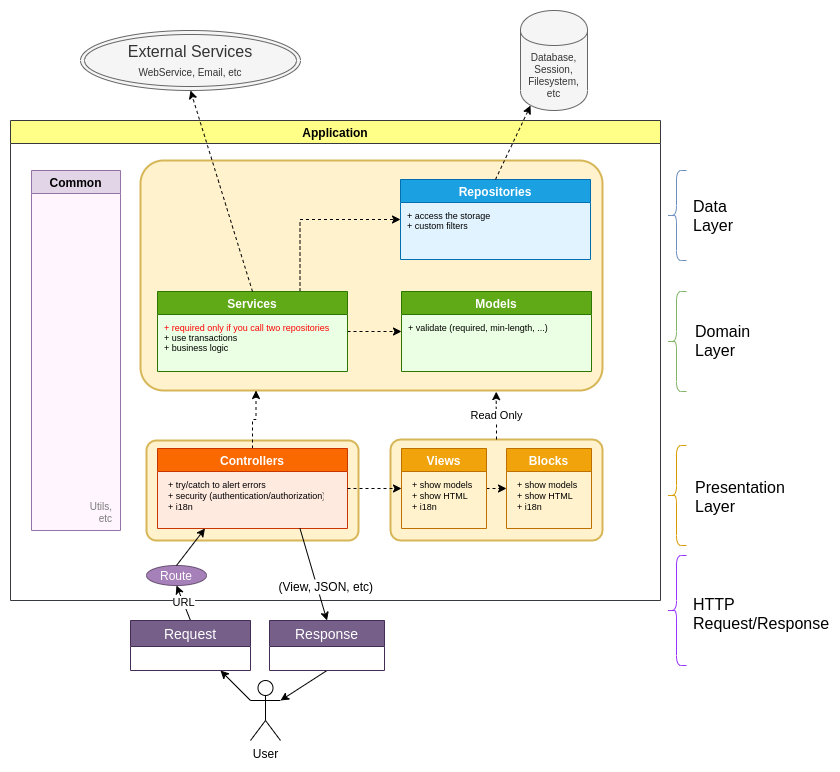

The diagram above was exported from draw.io. Its source (the exported page's mxGraphModel, read from the mxfile embedded in the PNG):
<mxGraphModel dx="774" dy="1824" grid="1" gridSize="10" guides="1" tooltips="1" connect="1" arrows="1" fold="1" page="1" pageScale="1" pageWidth="850" pageHeight="1100" background="none" math="0" shadow="0">
  <root>
    <mxCell id="0" />
    <mxCell id="1" parent="0" />
    <mxCell id="d7VnWWPlYkCw7qri3mZ2-5" value="Read" style="rounded=0;orthogonalLoop=1;jettySize=auto;html=1;exitX=0.5;exitY=0;exitDx=0;exitDy=0;entryX=0.75;entryY=1;entryDx=0;entryDy=0;dashed=1;" parent="1" target="jzRrlEKExLp2vlVGnauu-15" edge="1">
      <mxGeometry relative="1" as="geometry">
        <mxPoint x="576" y="12" as="sourcePoint" />
      </mxGeometry>
    </mxCell>
    <mxCell id="qD6gNch9Ocqd1ivBd3ks-5" value="User" style="shape=umlActor;verticalLabelPosition=bottom;labelBackgroundColor=#ffffff;verticalAlign=top;html=1;outlineConnect=0;" parent="1" vertex="1">
      <mxGeometry x="330" y="390" width="30" height="60" as="geometry" />
    </mxCell>
    <mxCell id="qD6gNch9Ocqd1ivBd3ks-23" value="Application" style="swimlane;direction=east;fillColor=#ffff88;strokeColor=#36393d;swimlaneFillColor=none;" parent="1" vertex="1">
      <mxGeometry x="90" y="-170" width="650" height="480" as="geometry">
        <mxRectangle x="98" y="-160" width="90" height="23" as="alternateBounds" />
      </mxGeometry>
    </mxCell>
    <mxCell id="jzRrlEKExLp2vlVGnauu-20" value="" style="rounded=1;arcSize=10;strokeWidth=2;strokeColor=#d6b656;fillColor=#fff2cc;verticalAlign=bottom;align=center;fontSize=9;spacingRight=5;fontColor=#B07D4D;" parent="qD6gNch9Ocqd1ivBd3ks-23" vertex="1">
      <mxGeometry x="136" y="320" width="212" height="100" as="geometry" />
    </mxCell>
    <mxCell id="jzRrlEKExLp2vlVGnauu-15" value="" style="rounded=1;arcSize=10;strokeColor=#d6b656;fillColor=#fff2cc;strokeWidth=2;verticalAlign=bottom;align=center;fontColor=#B07D4D;spacingRight=5;fontSize=9;" parent="qD6gNch9Ocqd1ivBd3ks-23" vertex="1">
      <mxGeometry x="130" y="40" width="462" height="230" as="geometry" />
    </mxCell>
    <mxCell id="AylHOEBih79gRV9d-hkv-33" style="edgeStyle=orthogonalEdgeStyle;rounded=0;orthogonalLoop=1;jettySize=auto;html=1;exitX=1;exitY=0.5;exitDx=0;exitDy=0;entryX=0;entryY=0.5;entryDx=0;entryDy=0;" parent="qD6gNch9Ocqd1ivBd3ks-23" edge="1">
      <mxGeometry relative="1" as="geometry" />
    </mxCell>
    <mxCell id="ItMWEczaYPCFopDDFbhY-5" value="" style="edgeStyle=orthogonalEdgeStyle;rounded=0;orthogonalLoop=1;jettySize=auto;html=1;exitX=0.5;exitY=0;exitDx=0;exitDy=0;dashed=1;entryX=0.25;entryY=1;entryDx=0;entryDy=0;" parent="qD6gNch9Ocqd1ivBd3ks-23" source="AMiVgTb5WFNixQvhr34j-3" target="jzRrlEKExLp2vlVGnauu-15" edge="1">
      <mxGeometry relative="1" as="geometry">
        <mxPoint x="239" y="282" as="targetPoint" />
      </mxGeometry>
    </mxCell>
    <mxCell id="AMiVgTb5WFNixQvhr34j-3" value="Controllers" style="swimlane;startSize=23;fillColor=#fa6800;strokeColor=#C73500;fontColor=#ffffff;swimlaneFillColor=#FFEAE0;" parent="qD6gNch9Ocqd1ivBd3ks-23" vertex="1">
      <mxGeometry x="147" y="328" width="190" height="80" as="geometry">
        <mxRectangle x="140" y="280" width="200" height="23" as="alternateBounds" />
      </mxGeometry>
    </mxCell>
    <mxCell id="ItMWEczaYPCFopDDFbhY-26" value="+ try/catch to alert errors&#10;+ security (authentication/authorization)&#10;+ i18n" style="text;strokeColor=none;fillColor=none;align=left;verticalAlign=top;spacingLeft=4;spacingRight=4;overflow=hidden;rotatable=0;points=[[0,0.5],[1,0.5]];portConstraint=eastwest;fontSize=9;" parent="AMiVgTb5WFNixQvhr34j-3" vertex="1">
      <mxGeometry x="5" y="25" width="165" height="54" as="geometry" />
    </mxCell>
    <mxCell id="AylHOEBih79gRV9d-hkv-35" style="edgeStyle=orthogonalEdgeStyle;rounded=0;orthogonalLoop=1;jettySize=auto;html=1;exitX=0.5;exitY=0;exitDx=0;exitDy=0;entryX=1;entryY=0.25;entryDx=0;entryDy=0;endArrow=classic;endFill=0;strokeColor=#7A7A7A;" parent="qD6gNch9Ocqd1ivBd3ks-23" edge="1">
      <mxGeometry relative="1" as="geometry" />
    </mxCell>
    <mxCell id="AMiVgTb5WFNixQvhr34j-13" value="Repositories" style="swimlane;fillColor=#1ba1e2;strokeColor=#006EAF;fontColor=#ffffff;swimlaneFillColor=#E0F3FF;" parent="qD6gNch9Ocqd1ivBd3ks-23" vertex="1">
      <mxGeometry x="390" y="59" width="190" height="80" as="geometry">
        <mxRectangle x="375" y="39.5" width="200" height="23" as="alternateBounds" />
      </mxGeometry>
    </mxCell>
    <mxCell id="6mPW4ig33h7nE61EEcLT-39" value="+ access the storage&lt;br&gt;+ custom filters" style="text;html=1;resizable=0;points=[];autosize=1;align=left;verticalAlign=top;spacingTop=0;fontSize=9;fontColor=#000000;" parent="AMiVgTb5WFNixQvhr34j-13" vertex="1">
      <mxGeometry x="5" y="25" width="100" height="30" as="geometry" />
    </mxCell>
    <mxCell id="AMiVgTb5WFNixQvhr34j-14" value="Common" style="swimlane;fillColor=#e1d5e7;strokeColor=#9673a6;swimlaneFillColor=#FFF5FE;startSize=23;" parent="qD6gNch9Ocqd1ivBd3ks-23" vertex="1">
      <mxGeometry x="21" y="50" width="89" height="360" as="geometry" />
    </mxCell>
    <mxCell id="AMiVgTb5WFNixQvhr34j-31" value="Utils,&lt;br&gt;etc" style="text;html=1;strokeColor=none;fillColor=none;align=right;verticalAlign=bottom;whiteSpace=wrap;rounded=0;fontSize=10;fontColor=#7A7A7A;spacingRight=6;spacingBottom=3;" parent="AMiVgTb5WFNixQvhr34j-14" vertex="1">
      <mxGeometry x="1" y="236" width="88" height="124" as="geometry" />
    </mxCell>
    <mxCell id="6mPW4ig33h7nE61EEcLT-24" style="edgeStyle=orthogonalEdgeStyle;rounded=0;orthogonalLoop=1;jettySize=auto;html=1;exitX=1;exitY=0.5;exitDx=0;exitDy=0;entryX=0;entryY=0.5;entryDx=0;entryDy=0;endArrow=classic;endFill=0;strokeColor=#7A7A7A;" parent="qD6gNch9Ocqd1ivBd3ks-23" edge="1">
      <mxGeometry relative="1" as="geometry" />
    </mxCell>
    <mxCell id="AylHOEBih79gRV9d-hkv-34" style="edgeStyle=orthogonalEdgeStyle;rounded=0;orthogonalLoop=1;jettySize=auto;html=1;exitX=0.5;exitY=0;exitDx=0;exitDy=0;" parent="qD6gNch9Ocqd1ivBd3ks-23" edge="1">
      <mxGeometry relative="1" as="geometry">
        <mxPoint x="210" y="240" as="targetPoint" />
      </mxGeometry>
    </mxCell>
    <mxCell id="6mPW4ig33h7nE61EEcLT-8" style="edgeStyle=orthogonalEdgeStyle;rounded=0;orthogonalLoop=1;jettySize=auto;html=1;exitX=0.5;exitY=0;exitDx=0;exitDy=0;endArrow=classic;endFill=0;entryX=0.75;entryY=1;entryDx=0;entryDy=0;strokeColor=#7A7A7A;" parent="qD6gNch9Ocqd1ivBd3ks-23" edge="1">
      <mxGeometry relative="1" as="geometry">
        <mxPoint x="525.2" y="260" as="targetPoint" />
      </mxGeometry>
    </mxCell>
    <mxCell id="z4-ARHD9S_MXZz-tnWqV-1" style="edgeStyle=orthogonalEdgeStyle;rounded=0;orthogonalLoop=1;jettySize=auto;html=1;entryX=0;entryY=0.5;entryDx=0;entryDy=0;dashed=1;" edge="1" parent="qD6gNch9Ocqd1ivBd3ks-23" source="ItMWEczaYPCFopDDFbhY-1" target="AMiVgTb5WFNixQvhr34j-11">
      <mxGeometry relative="1" as="geometry" />
    </mxCell>
    <mxCell id="z4-ARHD9S_MXZz-tnWqV-2" style="edgeStyle=orthogonalEdgeStyle;rounded=0;orthogonalLoop=1;jettySize=auto;html=1;exitX=0.75;exitY=0;exitDx=0;exitDy=0;entryX=0;entryY=0.5;entryDx=0;entryDy=0;dashed=1;" edge="1" parent="qD6gNch9Ocqd1ivBd3ks-23" source="ItMWEczaYPCFopDDFbhY-1" target="AMiVgTb5WFNixQvhr34j-13">
      <mxGeometry relative="1" as="geometry" />
    </mxCell>
    <mxCell id="ItMWEczaYPCFopDDFbhY-1" value="Services" style="swimlane;startSize=23;fillColor=#60a917;strokeColor=#2D7600;fontColor=#ffffff;swimlaneFillColor=#EAFFE3;" parent="qD6gNch9Ocqd1ivBd3ks-23" vertex="1">
      <mxGeometry x="147" y="171" width="190" height="80" as="geometry">
        <mxRectangle x="142" y="160" width="200" height="23" as="alternateBounds" />
      </mxGeometry>
    </mxCell>
    <mxCell id="ItMWEczaYPCFopDDFbhY-2" value="&lt;font style=&quot;font-size: 9px&quot;&gt;&lt;font style=&quot;font-size: 9px&quot; color=&quot;#ff0303&quot;&gt;+ required only if you call two repositories&lt;br style=&quot;font-size: 9px&quot;&gt;&lt;/font&gt;+ use transactions&lt;br style=&quot;font-size: 9px&quot;&gt;+ business logic&lt;br&gt;&lt;/font&gt;" style="text;html=1;resizable=0;points=[];autosize=1;align=left;verticalAlign=top;spacingTop=0;horizontal=1;fontSize=9;spacing=2;" parent="ItMWEczaYPCFopDDFbhY-1" vertex="1">
      <mxGeometry x="5" y="25" width="180" height="40" as="geometry" />
    </mxCell>
    <mxCell id="jzRrlEKExLp2vlVGnauu-14" value="" style="rounded=1;arcSize=10;strokeColor=#d6b656;fillColor=#fff2cc;strokeWidth=2;align=center;verticalAlign=bottom;fontColor=#B07D4D;fontSize=9;spacingRight=5;" parent="qD6gNch9Ocqd1ivBd3ks-23" vertex="1">
      <mxGeometry x="380" y="319" width="212" height="101" as="geometry" />
    </mxCell>
    <mxCell id="AylHOEBih79gRV9d-hkv-67" value="Blocks" style="swimlane;startSize=23;fillColor=#f0a30a;strokeColor=#BD7000;fontColor=#ffffff;" parent="qD6gNch9Ocqd1ivBd3ks-23" vertex="1">
      <mxGeometry x="496" y="328" width="85" height="80" as="geometry">
        <mxRectangle x="485" y="280" width="90" height="23" as="alternateBounds" />
      </mxGeometry>
    </mxCell>
    <mxCell id="6mPW4ig33h7nE61EEcLT-19" value="+ show models&#10;+ show HTML&#10;+ i18n" style="text;strokeColor=none;fillColor=none;align=left;verticalAlign=top;spacingLeft=4;spacingRight=4;overflow=hidden;rotatable=0;points=[[0,0.5],[1,0.5]];portConstraint=eastwest;fontSize=9;labelBorderColor=none;labelBackgroundColor=none;fontColor=#000000;" parent="AylHOEBih79gRV9d-hkv-67" vertex="1">
      <mxGeometry x="5" y="25" width="77" height="46" as="geometry" />
    </mxCell>
    <mxCell id="4kNN8iRXxGnMqBJk8l09-2" style="edgeStyle=orthogonalEdgeStyle;rounded=0;orthogonalLoop=1;jettySize=auto;html=1;exitX=1;exitY=0.5;exitDx=0;exitDy=0;entryX=0;entryY=0.5;entryDx=0;entryDy=0;dashed=1;startArrow=none;startFill=0;fontSize=9;fontColor=#B07D4D;" parent="qD6gNch9Ocqd1ivBd3ks-23" source="AylHOEBih79gRV9d-hkv-1" target="AylHOEBih79gRV9d-hkv-67" edge="1">
      <mxGeometry relative="1" as="geometry" />
    </mxCell>
    <mxCell id="AylHOEBih79gRV9d-hkv-1" value="Views" style="swimlane;startSize=23;fillColor=#f0a30a;strokeColor=#BD7000;fontColor=#ffffff;" parent="qD6gNch9Ocqd1ivBd3ks-23" vertex="1">
      <mxGeometry x="391" y="328" width="85" height="80" as="geometry">
        <mxRectangle x="375" y="280" width="90" height="23" as="alternateBounds" />
      </mxGeometry>
    </mxCell>
    <mxCell id="6mPW4ig33h7nE61EEcLT-18" value="+ show models&#10;+ show HTML&#10;+ i18n" style="text;strokeColor=none;fillColor=none;align=left;verticalAlign=top;spacingLeft=4;spacingRight=4;overflow=hidden;rotatable=0;points=[[0,0.5],[1,0.5]];portConstraint=eastwest;fontSize=9;" parent="AylHOEBih79gRV9d-hkv-1" vertex="1">
      <mxGeometry x="5" y="25" width="75" height="55" as="geometry" />
    </mxCell>
    <mxCell id="d7VnWWPlYkCw7qri3mZ2-3" style="edgeStyle=orthogonalEdgeStyle;rounded=0;orthogonalLoop=1;jettySize=auto;html=1;exitX=1;exitY=0.5;exitDx=0;exitDy=0;entryX=0;entryY=0.5;entryDx=0;entryDy=0;dashed=1;" parent="qD6gNch9Ocqd1ivBd3ks-23" source="AMiVgTb5WFNixQvhr34j-3" target="AylHOEBih79gRV9d-hkv-1" edge="1">
      <mxGeometry relative="1" as="geometry" />
    </mxCell>
    <mxCell id="AMiVgTb5WFNixQvhr34j-11" value="Models" style="swimlane;startSize=23;fillColor=#60a917;strokeColor=#2D7600;fontColor=#ffffff;swimlaneFillColor=#EAFFE3;" parent="qD6gNch9Ocqd1ivBd3ks-23" vertex="1">
      <mxGeometry x="391" y="171" width="190" height="80" as="geometry">
        <mxRectangle x="375" y="160" width="200" height="23" as="alternateBounds" />
      </mxGeometry>
    </mxCell>
    <mxCell id="6mPW4ig33h7nE61EEcLT-38" value="+ validate (required, min-length, ...)" style="text;html=1;resizable=0;points=[];autosize=1;align=left;verticalAlign=top;spacingTop=0;fontSize=9;fontColor=#000000;" parent="AMiVgTb5WFNixQvhr34j-11" vertex="1">
      <mxGeometry x="5" y="25" width="160" height="20" as="geometry" />
    </mxCell>
    <mxCell id="EYhydkDhisBxDBOQmGKD-2" value="Route" style="ellipse;whiteSpace=wrap;html=1;labelBackgroundColor=none;fontSize=12;fillColor=#A680B8;strokeColor=#684F73;fontColor=#FFFFFF;" parent="qD6gNch9Ocqd1ivBd3ks-23" vertex="1">
      <mxGeometry x="136" y="445" width="60" height="20" as="geometry" />
    </mxCell>
    <mxCell id="AylHOEBih79gRV9d-hkv-31" value="" style="endArrow=classic;html=1;exitX=0.5;exitY=0;exitDx=0;exitDy=0;entryX=0.25;entryY=1;entryDx=0;entryDy=0;" parent="qD6gNch9Ocqd1ivBd3ks-23" source="EYhydkDhisBxDBOQmGKD-2" target="AMiVgTb5WFNixQvhr34j-3" edge="1">
      <mxGeometry width="50" height="50" relative="1" as="geometry">
        <mxPoint x="170.2499999999999" y="450" as="sourcePoint" />
        <mxPoint x="220" y="390" as="targetPoint" />
      </mxGeometry>
    </mxCell>
    <mxCell id="jzRrlEKExLp2vlVGnauu-17" value="Read Only" style="edgeStyle=orthogonalEdgeStyle;rounded=0;orthogonalLoop=1;jettySize=auto;html=1;exitX=0.5;exitY=0;exitDx=0;exitDy=0;dashed=1;entryX=0.77;entryY=1.005;entryDx=0;entryDy=0;entryPerimeter=0;" parent="qD6gNch9Ocqd1ivBd3ks-23" source="jzRrlEKExLp2vlVGnauu-14" target="jzRrlEKExLp2vlVGnauu-15" edge="1">
      <mxGeometry relative="1" as="geometry">
        <mxPoint x="482" y="307.8333333333335" as="sourcePoint" />
        <mxPoint x="486" y="292" as="targetPoint" />
      </mxGeometry>
    </mxCell>
    <mxCell id="qD6gNch9Ocqd1ivBd3ks-31" value="" style="endArrow=classic;html=1;entryX=0.75;entryY=1;entryDx=0;entryDy=0;exitX=0;exitY=0.3333333333333333;exitDx=0;exitDy=0;exitPerimeter=0;" parent="1" source="qD6gNch9Ocqd1ivBd3ks-5" target="AylHOEBih79gRV9d-hkv-47" edge="1">
      <mxGeometry width="50" height="50" relative="1" as="geometry">
        <mxPoint x="290" y="461" as="sourcePoint" />
        <mxPoint x="261.20000000000005" y="431.18399999999997" as="targetPoint" />
      </mxGeometry>
    </mxCell>
    <mxCell id="AMiVgTb5WFNixQvhr34j-16" value="Database,&lt;br style=&quot;font-size: 10px;&quot;&gt;Session,&lt;br style=&quot;font-size: 10px;&quot;&gt;Filesystem,&lt;br style=&quot;font-size: 10px;&quot;&gt;etc" style="shape=cylinder;whiteSpace=wrap;html=1;boundedLbl=1;backgroundOutline=1;fontSize=10;fontColor=#333333;fillColor=#f5f5f5;strokeColor=#666666;" parent="1" vertex="1">
      <mxGeometry x="600" y="-280" width="67" height="100" as="geometry" />
    </mxCell>
    <mxCell id="AylHOEBih79gRV9d-hkv-2" value="" style="shape=curlyBracket;whiteSpace=wrap;html=1;rounded=1;gradientColor=#7ea6e0;fillColor=#dae8fc;strokeColor=#6c8ebf;" parent="1" vertex="1">
      <mxGeometry x="746" y="-120" width="20" height="90" as="geometry" />
    </mxCell>
    <mxCell id="AylHOEBih79gRV9d-hkv-4" value="" style="shape=curlyBracket;whiteSpace=wrap;html=1;rounded=1;gradientColor=#97d077;fillColor=#d5e8d4;strokeColor=#82b366;" parent="1" vertex="1">
      <mxGeometry x="746" y="1" width="20" height="100" as="geometry" />
    </mxCell>
    <mxCell id="AylHOEBih79gRV9d-hkv-5" value="" style="shape=curlyBracket;whiteSpace=wrap;html=1;rounded=1;gradientColor=#ffa500;fillColor=#ffcd28;strokeColor=#d79b00;" parent="1" vertex="1">
      <mxGeometry x="746" y="155" width="20" height="100" as="geometry" />
    </mxCell>
    <mxCell id="AylHOEBih79gRV9d-hkv-6" value="&lt;font style=&quot;font-size: 16px;&quot;&gt;Data Layer&lt;/font&gt;" style="text;html=1;strokeColor=none;fillColor=none;align=left;verticalAlign=middle;whiteSpace=wrap;rounded=0;fontSize=16;" parent="1" vertex="1">
      <mxGeometry x="771" y="-84.57142857142867" width="40" height="20" as="geometry" />
    </mxCell>
    <mxCell id="AylHOEBih79gRV9d-hkv-8" value="&lt;font style=&quot;font-size: 16px;&quot;&gt;Domain&lt;br style=&quot;font-size: 16px;&quot;&gt;Layer&lt;br style=&quot;font-size: 16px;&quot;&gt;&lt;/font&gt;" style="text;html=1;strokeColor=none;fillColor=none;align=left;verticalAlign=middle;whiteSpace=wrap;rounded=0;fontSize=16;" parent="1" vertex="1">
      <mxGeometry x="773" y="40.42857142857133" width="40" height="20" as="geometry" />
    </mxCell>
    <mxCell id="AylHOEBih79gRV9d-hkv-9" value="&lt;font style=&quot;font-size: 16px;&quot;&gt;Presentation&lt;br style=&quot;font-size: 16px;&quot;&gt;Layer&lt;br style=&quot;font-size: 16px;&quot;&gt;&lt;/font&gt;" style="text;html=1;strokeColor=none;fillColor=none;align=left;verticalAlign=middle;whiteSpace=wrap;rounded=0;horizontal=1;fontSize=16;" parent="1" vertex="1">
      <mxGeometry x="773" y="196.42857142857133" width="40" height="20" as="geometry" />
    </mxCell>
    <mxCell id="AylHOEBih79gRV9d-hkv-23" value="" style="endArrow=classic;html=1;entryX=0.15;entryY=0.95;entryDx=0;entryDy=0;exitX=0.5;exitY=0;exitDx=0;exitDy=0;entryPerimeter=0;dashed=1;" parent="1" source="AMiVgTb5WFNixQvhr34j-13" target="AMiVgTb5WFNixQvhr34j-16" edge="1">
      <mxGeometry width="50" height="50" relative="1" as="geometry">
        <mxPoint x="534.8559322033898" y="-120" as="sourcePoint" />
        <mxPoint x="573.5" y="-220" as="targetPoint" />
      </mxGeometry>
    </mxCell>
    <mxCell id="AylHOEBih79gRV9d-hkv-52" value="" style="shape=curlyBracket;whiteSpace=wrap;html=1;rounded=1;fillColor=#f8cecc;strokeColor=#9933FF;" parent="1" vertex="1">
      <mxGeometry x="746" y="265" width="20" height="110" as="geometry" />
    </mxCell>
    <mxCell id="AylHOEBih79gRV9d-hkv-53" value="&lt;font style=&quot;font-size: 16px&quot;&gt;HTTP Request/Response&lt;br style=&quot;font-size: 16px&quot;&gt;&lt;/font&gt;" style="text;html=1;strokeColor=none;fillColor=none;align=left;verticalAlign=middle;whiteSpace=wrap;rounded=0;horizontal=1;fontSize=16;" parent="1" vertex="1">
      <mxGeometry x="771" y="307.5" width="98" height="31" as="geometry" />
    </mxCell>
    <mxCell id="AylHOEBih79gRV9d-hkv-65" value="External Services&lt;br&gt;&lt;font style=&quot;font-size: 10px&quot;&gt;WebService, Email, etc&lt;/font&gt;" style="ellipse;shape=doubleEllipse;whiteSpace=wrap;html=1;labelBackgroundColor=none;fillColor=#f5f5f5;fontSize=16;fontColor=#333333;align=center;strokeColor=#666666;" parent="1" vertex="1">
      <mxGeometry x="160" y="-260" width="220" height="60" as="geometry" />
    </mxCell>
    <mxCell id="6mPW4ig33h7nE61EEcLT-9" style="edgeStyle=orthogonalEdgeStyle;rounded=0;orthogonalLoop=1;jettySize=auto;html=1;exitX=0.5;exitY=0;exitDx=0;exitDy=0;endArrow=classic;endFill=0;strokeColor=#7A7A7A;" parent="1" edge="1">
      <mxGeometry relative="1" as="geometry">
        <mxPoint x="493" y="80" as="targetPoint" />
      </mxGeometry>
    </mxCell>
    <mxCell id="6mPW4ig33h7nE61EEcLT-33" value="" style="endArrow=classic;html=1;entryX=0.5;entryY=0;entryDx=0;entryDy=0;exitX=0.75;exitY=1;exitDx=0;exitDy=0;" parent="1" source="AMiVgTb5WFNixQvhr34j-3" target="AylHOEBih79gRV9d-hkv-43" edge="1">
      <mxGeometry width="50" height="50" relative="1" as="geometry">
        <mxPoint x="310" y="420" as="sourcePoint" />
        <mxPoint x="281.20000000000005" y="390.18399999999997" as="targetPoint" />
      </mxGeometry>
    </mxCell>
    <mxCell id="6mPW4ig33h7nE61EEcLT-34" value="" style="endArrow=classic;html=1;entryX=1;entryY=0.3333333333333333;entryDx=0;entryDy=0;entryPerimeter=0;exitX=0.5;exitY=1;exitDx=0;exitDy=0;" parent="1" source="AylHOEBih79gRV9d-hkv-43" target="qD6gNch9Ocqd1ivBd3ks-5" edge="1">
      <mxGeometry width="50" height="50" relative="1" as="geometry">
        <mxPoint x="394" y="380" as="sourcePoint" />
        <mxPoint x="330" y="461" as="targetPoint" />
      </mxGeometry>
    </mxCell>
    <mxCell id="ItMWEczaYPCFopDDFbhY-29" value="" style="endArrow=classic;html=1;entryX=0.5;entryY=1;entryDx=0;entryDy=0;exitX=0.5;exitY=0;exitDx=0;exitDy=0;dashed=1;" parent="1" source="ItMWEczaYPCFopDDFbhY-1" target="AylHOEBih79gRV9d-hkv-65" edge="1">
      <mxGeometry width="50" height="50" relative="1" as="geometry">
        <mxPoint x="332" y="-118" as="sourcePoint" />
        <mxPoint x="618" y="-190" as="targetPoint" />
      </mxGeometry>
    </mxCell>
    <mxCell id="EYhydkDhisBxDBOQmGKD-3" value="URL" style="endArrow=classic;html=1;exitX=0.5;exitY=0;exitDx=0;exitDy=0;entryX=0.5;entryY=1;entryDx=0;entryDy=0;" parent="1" source="AylHOEBih79gRV9d-hkv-47" target="EYhydkDhisBxDBOQmGKD-2" edge="1">
      <mxGeometry width="50" height="50" relative="1" as="geometry">
        <mxPoint x="270" y="320" as="sourcePoint" />
        <mxPoint x="284.5" y="238" as="targetPoint" />
      </mxGeometry>
    </mxCell>
    <mxCell id="EYhydkDhisBxDBOQmGKD-1" value="(View, JSON, etc)" style="text;strokeColor=none;fillColor=none;spacingLeft=4;spacingRight=4;overflow=hidden;rotatable=0;points=[[0,0.5],[1,0.5]];portConstraint=eastwest;fontSize=12;align=right;fontColor=#000000;verticalAlign=bottom;fontStyle=0;labelBackgroundColor=#FFFFFF;" parent="1" vertex="1">
      <mxGeometry x="354" y="280" width="105" height="25.5" as="geometry" />
    </mxCell>
    <mxCell id="AylHOEBih79gRV9d-hkv-47" value="Request" style="swimlane;fontStyle=0;childLayout=stackLayout;horizontal=1;startSize=26;fillColor=#76608a;horizontalStack=0;resizeParent=1;resizeParentMax=0;resizeLast=0;collapsible=1;marginBottom=0;swimlaneFillColor=#ffffff;align=center;fontSize=14;strokeColor=#432D57;fontColor=#ffffff;" parent="1" vertex="1">
      <mxGeometry x="210" y="330" width="120" height="50" as="geometry">
        <mxRectangle x="220" y="279" width="115" height="26" as="alternateBounds" />
      </mxGeometry>
    </mxCell>
    <mxCell id="AylHOEBih79gRV9d-hkv-43" value="Response" style="swimlane;fontStyle=0;childLayout=stackLayout;horizontal=1;startSize=26;fillColor=#76608a;horizontalStack=0;resizeParent=1;resizeParentMax=0;resizeLast=0;collapsible=1;marginBottom=0;swimlaneFillColor=#ffffff;align=center;fontSize=14;strokeColor=#432D57;fontColor=#ffffff;" parent="1" vertex="1">
      <mxGeometry x="349" y="330" width="115" height="50" as="geometry">
        <mxRectangle x="357" y="279" width="115" height="26" as="alternateBounds" />
      </mxGeometry>
    </mxCell>
  </root>
</mxGraphModel>